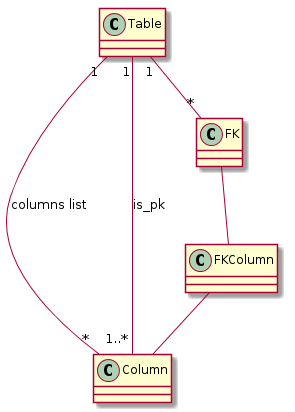

The diagram above was rendered by PlantUML. Its source (embedded in the PNG):
@startuml
skinparam backgroundColor white

class Table
class Column
class FK
class FKColumn

Table "1"--"*" Column: columns list
Table "1"--"1..*" Column: is_pk
Table "1"--"*" FK
FK -- FKColumn
FKColumn --Column

@enduml